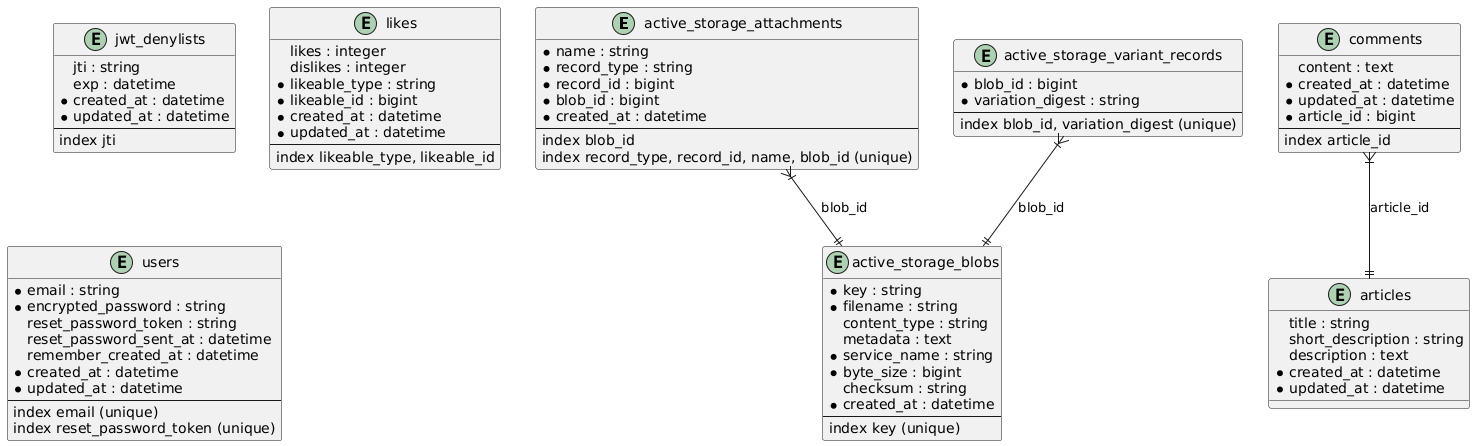

The diagram above was rendered by PlantUML. Its source (embedded in the PNG):
@startuml
entity active_storage_attachments {
  *name : string
  *record_type : string
  *record_id : bigint
  *blob_id : bigint
  *created_at : datetime
  --
  index blob_id
  index record_type, record_id, name, blob_id (unique)
}

entity active_storage_blobs {
  *key : string
  *filename : string
  content_type : string
  metadata : text
  *service_name : string
  *byte_size : bigint
  checksum : string
  *created_at : datetime
  --
  index key (unique)
}

entity active_storage_variant_records {
  *blob_id : bigint
  *variation_digest : string
  --
  index blob_id, variation_digest (unique)
}

entity articles {
  title : string
  short_description : string
  description : text
  *created_at : datetime
  *updated_at : datetime
}

entity comments {
  content : text
  *created_at : datetime
  *updated_at : datetime
  *article_id : bigint
  --
  index article_id
}

entity jwt_denylists {
  jti : string
  exp : datetime
  *created_at : datetime
  *updated_at : datetime
  --
  index jti
}

entity likes {
  likes : integer
  dislikes : integer
  *likeable_type : string
  *likeable_id : bigint
  *created_at : datetime
  *updated_at : datetime
  --
  index likeable_type, likeable_id
}

entity users {
  *email : string
  *encrypted_password : string
  reset_password_token : string
  reset_password_sent_at : datetime
  remember_created_at : datetime
  *created_at : datetime
  *updated_at : datetime
  --
  index email (unique)
  index reset_password_token (unique)
}

active_storage_attachments }|--|| active_storage_blobs : blob_id
active_storage_variant_records }|--|| active_storage_blobs : blob_id
comments }|--|| articles : article_id
@enduml